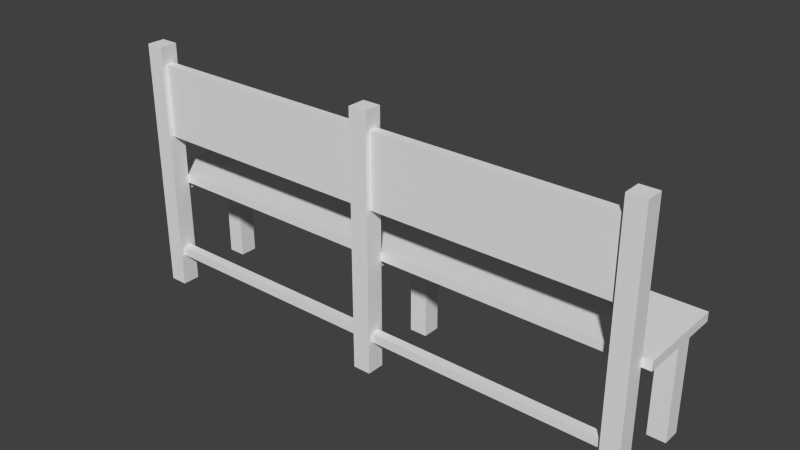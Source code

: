 # Source: ChurchBench.blend  (saved by Blender 2.71.0; exported with 4.5.12 LTS)
import bpy
from mathutils import Matrix  # noqa: F401  (used for matrix-valued properties, if any)

bpy.ops.wm.read_factory_settings(use_empty=True)
scene = bpy.context.scene
scene.name = 'Scene'

# ---- collections
col_collection_1 = bpy.data.collections.new('Collection 1'); scene.collection.children.link(col_collection_1)

# ---- world
world_world = bpy.data.worlds.new('World'); scene.world = world_world
world_world.color = (0.05088, 0.05088, 0.05088)
world_world.use_sun_shadow = False
world_world.sun_shadow_jitter_overblur = 0.0
world_world.cycles.sampling_method = 'MANUAL'
world_world.cycles.sample_map_resolution = 256

# ---- meshes
me_cube = bpy.data.meshes.new('Cube')
me_cube.from_pydata([(-1.425, -0.25, 0.55), (-1.425, 0.1, 0.55), (-1.375, 0.1, 0.55), (-1.375, -0.25, 0.55), (-1.425, -0.25, 0.6), (-1.425, 0.1, 0.6), (-1.375, 0.1, 0.6), (-1.375, -0.25, 0.6), (1.375, -0.25, 0.55), (1.375, 0.1, 0.55), (1.425, 0.1, 0.55), (1.425, -0.25, 0.55), (1.375, -0.25, 0.6), (1.375, 0.1, 0.6), (1.425, 0.1, 0.6), (1.425, -0.25, 0.6), (-0.025, -0.25, 0.55), (-0.025, 0.1, 0.55), (0.025, 0.1, 0.55), (0.025, -0.25, 0.55), (-0.025, -0.25, 0.6), (-0.025, 0.1, 0.6), (0.025, 0.1, 0.6), (0.025, -0.25, 0.6), (-1.35, 0.125, 0.55), (-1.35, 0.175, 0.55), (-0.05, 0.175, 0.55), (-0.05, 0.125, 0.55), (-1.35, 0.125, 0.6), (-1.35, 0.175, 0.6), (-0.05, 0.175, 0.6), (-0.05, 0.125, 0.6), (0.05, 0.125, 0.55), (0.05, 0.175, 0.55), (1.35, 0.175, 0.55), (1.35, 0.125, 0.55), (0.05, 0.125, 0.6), (0.05, 0.175, 0.6), (1.35, 0.175, 0.6), (1.35, 0.125, 0.6), (0.05, -0.325, 0.175), (0.05, -0.275, 0.175), (1.35, -0.275, 0.175), (1.35, -0.325, 0.175), (0.05, -0.325, 0.225), (0.05, -0.275, 0.225), (1.35, -0.275, 0.225), (1.35, -0.325, 0.225), (-1.35, -0.325, 0.175), (-1.35, -0.275, 0.175), (-0.05, -0.275, 0.175), (-0.05, -0.325, 0.175), (-1.35, -0.325, 0.225), (-1.35, -0.275, 0.225), (-0.05, -0.275, 0.225), (-0.05, -0.325, 0.225), (-1.35, -0.325, 0.9), (-1.35, -0.275, 0.9), (-0.05, -0.275, 0.9), (-0.05, -0.325, 0.9), (-1.35, -0.325, 1.3), (-1.35, -0.275, 1.3), (-0.05, -0.275, 1.3), (-0.05, -0.325, 1.3), (0.05, -0.325, 0.9), (0.05, -0.275, 0.9), (1.35, -0.275, 0.9), (1.35, -0.325, 0.9), (0.05, -0.325, 1.3), (0.05, -0.275, 1.3), (1.35, -0.275, 1.3), (1.35, -0.325, 1.3), (1.35, -0.35, 5.96e-08), (1.35, -0.25, 5.96e-08), (1.45, -0.25, 5.96e-08), (1.45, -0.35, 5.96e-08), (1.35, -0.35, 1.4), (1.35, -0.25, 1.4), (1.45, -0.25, 1.4), (1.45, -0.35, 1.4), (-1.45, -0.35, 5.96e-08), (-1.45, -0.25, 5.96e-08), (-1.35, -0.25, 5.96e-08), (-1.35, -0.35, 5.96e-08), (-1.45, -0.35, 1.4), (-1.45, -0.25, 1.4), (-1.35, -0.25, 1.4), (-1.35, -0.35, 1.4), (-0.05, -0.35, 5.96e-08), (-0.05, -0.25, 5.96e-08), (0.05, -0.25, 5.96e-08), (0.05, -0.35, 5.96e-08), (-0.05, -0.35, 1.4), (-0.05, -0.25, 1.4), (0.05, -0.25, 1.4), (0.05, -0.35, 1.4), (-1.45, 0.1, 5.96e-08), (-1.45, 0.2, 5.96e-08), (-1.35, 0.2, 5.96e-08), (-1.35, 0.1, 5.96e-08), (-1.45, 0.1, 0.6), (-1.45, 0.2, 0.6), (-1.35, 0.2, 0.6), (-1.35, 0.1, 0.6), (-0.05, 0.1, 5.96e-08), (-0.05, 0.2, 5.96e-08), (0.05, 0.2, 5.96e-08), (0.05, 0.1, 5.96e-08), (-0.05, 0.1, 0.6), (-0.05, 0.2, 0.6), (0.05, 0.2, 0.6), (0.05, 0.1, 0.6), (1.35, 0.1, 5.96e-08), (1.35, 0.2, 5.96e-08), (1.45, 0.2, 5.96e-08), (1.45, 0.1, 5.96e-08), (1.35, 0.1, 0.6), (1.35, 0.2, 0.6), (1.45, 0.2, 0.6), (1.45, 0.1, 0.6), (-1.5, -0.25, 0.6), (-1.5, 0.25, 0.6), (1.5, 0.25, 0.6), (1.5, -0.25, 0.6), (-1.5, -0.25, 0.65), (-1.5, 0.25, 0.65), (1.5, 0.25, 0.65), (1.5, -0.25, 0.65)], [], [(4, 5, 1, 0), (5, 6, 2, 1), (6, 7, 3, 2), (7, 4, 0, 3), (0, 1, 2, 3), (7, 6, 5, 4), (12, 13, 9, 8), (13, 14, 10, 9), (14, 15, 11, 10), (15, 12, 8, 11), (8, 9, 10, 11), (15, 14, 13, 12), (20, 21, 17, 16), (21, 22, 18, 17), (22, 23, 19, 18), (23, 20, 16, 19), (16, 17, 18, 19), (23, 22, 21, 20), (28, 29, 25, 24), (29, 30, 26, 25), (30, 31, 27, 26), (31, 28, 24, 27), (24, 25, 26, 27), (31, 30, 29, 28), (36, 37, 33, 32), (37, 38, 34, 33), (38, 39, 35, 34), (39, 36, 32, 35), (32, 33, 34, 35), (39, 38, 37, 36), (44, 45, 41, 40), (45, 46, 42, 41), (46, 47, 43, 42), (47, 44, 40, 43), (40, 41, 42, 43), (47, 46, 45, 44), (52, 53, 49, 48), (53, 54, 50, 49), (54, 55, 51, 50), (55, 52, 48, 51), (48, 49, 50, 51), (55, 54, 53, 52), (60, 61, 57, 56), (61, 62, 58, 57), (62, 63, 59, 58), (63, 60, 56, 59), (56, 57, 58, 59), (63, 62, 61, 60), (68, 69, 65, 64), (69, 70, 66, 65), (70, 71, 67, 66), (71, 68, 64, 67), (64, 65, 66, 67), (71, 70, 69, 68), (76, 77, 73, 72), (77, 78, 74, 73), (78, 79, 75, 74), (79, 76, 72, 75), (72, 73, 74, 75), (79, 78, 77, 76), (84, 85, 81, 80), (85, 86, 82, 81), (86, 87, 83, 82), (87, 84, 80, 83), (80, 81, 82, 83), (87, 86, 85, 84), (92, 93, 89, 88), (93, 94, 90, 89), (94, 95, 91, 90), (95, 92, 88, 91), (88, 89, 90, 91), (95, 94, 93, 92), (100, 101, 97, 96), (101, 102, 98, 97), (102, 103, 99, 98), (103, 100, 96, 99), (96, 97, 98, 99), (103, 102, 101, 100), (108, 109, 105, 104), (109, 110, 106, 105), (110, 111, 107, 106), (111, 108, 104, 107), (104, 105, 106, 107), (111, 110, 109, 108), (116, 117, 113, 112), (117, 118, 114, 113), (118, 119, 115, 114), (119, 116, 112, 115), (112, 113, 114, 115), (119, 118, 117, 116), (124, 125, 121, 120), (125, 126, 122, 121), (126, 127, 123, 122), (127, 124, 120, 123), (120, 121, 122, 123), (127, 126, 125, 124)])
_uv = me_cube.uv_layers.new(name='UVMap')
_uv.uv.foreach_set('vector', [-0.6998, -0.6998, 1.7, -0.6998, 1.7, 1.7, -0.6998, 1.7, -0.6998, -0.6998, 1.7, -0.6998, 1.7, 1.7, -0.6998, 1.7, -0.6998, -0.6998, 1.7, -0.6998, 1.7, 1.7, -0.6998, 1.7, -0.6998, -0.6998, 1.7, -0.6998, 1.7, 1.7, -0.6998, 1.7, -0.6998, -0.6998, 1.7, -0.6998, 1.7, 1.7, -0.6998, 1.7, -0.6998, -0.6998, 1.7, -0.6998, 1.7, 1.7, -0.6998, 1.7, -0.6998, -0.6998, 1.7, -0.6998, 1.7, 1.7, -0.6998, 1.7, -0.6998, -0.6998, 1.7, -0.6998, 1.7, 1.7, -0.6998, 1.7, -0.6998, -0.6998, 1.7, -0.6998, 1.7, 1.7, -0.6998, 1.7, -0.6998, -0.6998, 1.7, -0.6998, 1.7, 1.7, -0.6998, 1.7, -0.6998, -0.6998, 1.7, -0.6998, 1.7, 1.7, -0.6998, 1.7, -0.6998, -0.6998, 1.7, -0.6998, 1.7, 1.7, -0.6998, 1.7, -0.6998, -0.6998, 1.7, -0.6998, 1.7, 1.7, -0.6998, 1.7, -0.6998, -0.6998, 1.7, -0.6998, 1.7, 1.7, -0.6998, 1.7, -0.6998, -0.6998, 1.7, -0.6998, 1.7, 1.7, -0.6998, 1.7, -0.6998, -0.6998, 1.7, -0.6998, 1.7, 1.7, -0.6998, 1.7, -0.6998, -0.6998, 1.7, -0.6998, 1.7, 1.7, -0.6998, 1.7, -0.6998, -0.6998, 1.7, -0.6998, 1.7, 1.7, -0.6998, 1.7, -0.6998, -0.6998, 1.7, -0.6998, 1.7, 1.7, -0.6998, 1.7, -0.6998, -0.6998, 1.7, -0.6998, 1.7, 1.7, -0.6998, 1.7, -0.6998, -0.6998, 1.7, -0.6998, 1.7, 1.7, -0.6998, 1.7, -0.6998, -0.6998, 1.7, -0.6998, 1.7, 1.7, -0.6998, 1.7, -0.6998, -0.6998, 1.7, -0.6998, 1.7, 1.7, -0.6998, 1.7, -0.6998, -0.6998, 1.7, -0.6998, 1.7, 1.7, -0.6998, 1.7, -0.6998, -0.6998, 1.7, -0.6998, 1.7, 1.7, -0.6998, 1.7, -0.6998, -0.6998, 1.7, -0.6998, 1.7, 1.7, -0.6998, 1.7, -0.6998, -0.6998, 1.7, -0.6998, 1.7, 1.7, -0.6998, 1.7, -0.6998, -0.6998, 1.7, -0.6998, 1.7, 1.7, -0.6998, 1.7, -0.6998, -0.6998, 1.7, -0.6998, 1.7, 1.7, -0.6998, 1.7, -0.6998, -0.6998, 1.7, -0.6998, 1.7, 1.7, -0.6998, 1.7, -0.6998, -0.6998, 1.7, -0.6998, 1.7, 1.7, -0.6998, 1.7, -0.6998, -0.6998, 1.7, -0.6998, 1.7, 1.7, -0.6998, 1.7, -0.6998, -0.6998, 1.7, -0.6998, 1.7, 1.7, -0.6998, 1.7, -0.6998, -0.6998, 1.7, -0.6998, 1.7, 1.7, -0.6998, 1.7, -0.6998, -0.6998, 1.7, -0.6998, 1.7, 1.7, -0.6998, 1.7, -0.6998, -0.6998, 1.7, -0.6998, 1.7, 1.7, -0.6998, 1.7, -0.6998, -0.6998, 1.7, -0.6998, 1.7, 1.7, -0.6998, 1.7, -0.6998, -0.6998, 1.7, -0.6998, 1.7, 1.7, -0.6998, 1.7, -0.6998, -0.6998, 1.7, -0.6998, 1.7, 1.7, -0.6998, 1.7, -0.6998, -0.6998, 1.7, -0.6998, 1.7, 1.7, -0.6998, 1.7, -0.6998, -0.6998, 1.7, -0.6998, 1.7, 1.7, -0.6998, 1.7, -0.6998, -0.6998, 1.7, -0.6998, 1.7, 1.7, -0.6998, 1.7, -0.6998, -0.6998, 1.7, -0.6998, 1.7, 1.7, -0.6998, 1.7, -0.6998, -0.6998, 1.7, -0.6998, 1.7, 1.7, -0.6998, 1.7, -0.6998, -0.6998, 1.7, -0.6998, 1.7, 1.7, -0.6998, 1.7, -0.6998, -0.6998, 1.7, -0.6998, 1.7, 1.7, -0.6998, 1.7, -0.6998, -0.6998, 1.7, -0.6998, 1.7, 1.7, -0.6998, 1.7, -0.6998, -0.6998, 1.7, -0.6998, 1.7, 1.7, -0.6998, 1.7, -0.6998, -0.6998, 1.7, -0.6998, 1.7, 1.7, -0.6998, 1.7, -0.6998, -0.6998, 1.7, -0.6998, 1.7, 1.7, -0.6998, 1.7, -0.6998, -0.6998, 1.7, -0.6998, 1.7, 1.7, -0.6998, 1.7, -0.6998, -0.6998, 1.7, -0.6998, 1.7, 1.7, -0.6998, 1.7, -0.6998, -0.6998, 1.7, -0.6998, 1.7, 1.7, -0.6998, 1.7, -0.6998, -0.6998, 1.7, -0.6998, 1.7, 1.7, -0.6998, 1.7, -0.6998, -0.6998, 1.7, -0.6998, 1.7, 1.7, -0.6998, 1.7, -0.6998, -0.6998, 1.7, -0.6998, 1.7, 1.7, -0.6998, 1.7, -0.6998, -0.6998, 1.7, -0.6998, 1.7, 1.7, -0.6998, 1.7, -0.6998, -0.6998, 1.7, -0.6998, 1.7, 1.7, -0.6998, 1.7, -0.6998, -0.6998, 1.7, -0.6998, 1.7, 1.7, -0.6998, 1.7, -0.6998, -0.6998, 1.7, -0.6998, 1.7, 1.7, -0.6998, 1.7, -0.6998, -0.6998, 1.7, -0.6998, 1.7, 1.7, -0.6998, 1.7, -0.6998, -0.6998, 1.7, -0.6998, 1.7, 1.7, -0.6998, 1.7, -0.6998, -0.6998, 1.7, -0.6998, 1.7, 1.7, -0.6998, 1.7, -0.6998, -0.6998, 1.7, -0.6998, 1.7, 1.7, -0.6998, 1.7, -0.6998, -0.6998, 1.7, -0.6998, 1.7, 1.7, -0.6998, 1.7, -0.6998, -0.6998, 1.7, -0.6998, 1.7, 1.7, -0.6998, 1.7, -0.6998, -0.6998, 1.7, -0.6998, 1.7, 1.7, -0.6998, 1.7, -0.6998, -0.6998, 1.7, -0.6998, 1.7, 1.7, -0.6998, 1.7, -0.6998, -0.6998, 1.7, -0.6998, 1.7, 1.7, -0.6998, 1.7, -0.6998, -0.6998, 1.7, -0.6998, 1.7, 1.7, -0.6998, 1.7, -0.6998, -0.6998, 1.7, -0.6998, 1.7, 1.7, -0.6998, 1.7, -0.6998, -0.6998, 1.7, -0.6998, 1.7, 1.7, -0.6998, 1.7, -0.6998, -0.6998, 1.7, -0.6998, 1.7, 1.7, -0.6998, 1.7, -0.6998, -0.6998, 1.7, -0.6998, 1.7, 1.7, -0.6998, 1.7, -0.6998, -0.6998, 1.7, -0.6998, 1.7, 1.7, -0.6998, 1.7, -0.6998, -0.6998, 1.7, -0.6998, 1.7, 1.7, -0.6998, 1.7, -0.6998, -0.6998, 1.7, -0.6998, 1.7, 1.7, -0.6998, 1.7, -0.6998, -0.6998, 1.7, -0.6998, 1.7, 1.7, -0.6998, 1.7, -0.6998, -0.6998, 1.7, -0.6998, 1.7, 1.7, -0.6998, 1.7, -0.6998, -0.6998, 1.7, -0.6998, 1.7, 1.7, -0.6998, 1.7, -0.6998, -0.6998, 1.7, -0.6998, 1.7, 1.7, -0.6998, 1.7, -0.6998, -0.6998, 1.7, -0.6998, 1.7, 1.7, -0.6998, 1.7, -0.6998, -0.6998, 1.7, -0.6998, 1.7, 1.7, -0.6998, 1.7, -0.6998, -0.6998, 1.7, -0.6998, 1.7, 1.7, -0.6998, 1.7, -0.6998, -0.6998, 1.7, -0.6998, 1.7, 1.7, -0.6998, 1.7, -0.6998, -0.6998, 1.7, -0.6998, 1.7, 1.7, -0.6998, 1.7, -0.6998, -0.6998, 1.7, -0.6998, 1.7, 1.7, -0.6998, 1.7, -0.6998, -0.6998, 1.7, -0.6998, 1.7, 1.7, -0.6998, 1.7, -0.6998, -0.6998, 1.7, -0.6998, 1.7, 1.7, -0.6998, 1.7, -0.6998, -0.6998, 1.7, -0.6998, 1.7, 1.7, -0.6998, 1.7, -0.6998, -0.6998, 1.7, -0.6998, 1.7, 1.7, -0.6998, 1.7, -0.6998, -0.6998, 1.7, -0.6998, 1.7, 1.7, -0.6998, 1.7, -0.6998, -0.6998, 1.7, -0.6998, 1.7, 1.7, -0.6998, 1.7, -0.6998, -0.6998, 1.7, -0.6998, 1.7, 1.7, -0.6998, 1.7, -0.6998, -0.6998, 1.7, -0.6998, 1.7, 1.7, -0.6998, 1.7, -0.6998, -0.6998, 1.7, -0.6998, 1.7, 1.7, -0.6998, 1.7])
me_cube.use_remesh_preserve_volume = False
me_cube.use_remesh_preserve_attributes = False
me_cube.use_mirror_vertex_groups = False
me_cube.update()

# ---- objects
ob_cube = bpy.data.objects.new('Cube', me_cube)

# ---- transforms, parenting, visibility, modifiers, constraints
ob_cube.location = (0.0, 0.0, 0.0)
ob_cube.lineart.crease_threshold = 0.0

# ---- collection membership
col_collection_1.objects.link(ob_cube)

# ---- scene / render settings (as saved in the file)
scene.frame_start = 1; scene.frame_end = 250; scene.frame_set(1)
scene.render.engine = 'BLENDER_EEVEE_NEXT'
scene.render.resolution_percentage = 50
scene.render.dither_intensity = 0.0
scene.cycles.use_denoising = False
scene.cycles.samples = 10
scene.cycles.sampling_pattern = 'TABULATED_SOBOL'
scene.cycles.light_sampling_threshold = 0.0
scene.cycles.use_adaptive_sampling = False
scene.cycles.use_light_tree = False
scene.cycles.blur_glossy = 0.0
scene.cycles.volume_bounces = 1
scene.cycles.pixel_filter_type = 'GAUSSIAN'
scene.cycles.sample_clamp_indirect = 0.0
scene.view_settings.view_transform = 'Standard'
bpy.context.view_layer.update()

# ---- added for rendering (the .blend has no active camera and no usable light): camera, sun
cam_auto = bpy.data.cameras.new('AutoCamera')
cam_auto.lens = 50.0
cam_auto.sensor_width = 36.0
cam_auto.clip_end = 1000.0
ob_auto_camera = bpy.data.objects.new('AutoCamera', cam_auto)
scene.collection.objects.link(ob_auto_camera)
ob_auto_camera.location = (3.11294, -3.78553, 3.19035)
ob_auto_camera.rotation_euler = (1.09748, -7.21219e-08, 0.694738)
scene.camera = ob_auto_camera
light_auto_sun = bpy.data.lights.new('AutoSun', 'SUN')
light_auto_sun.energy = 3.0
light_auto_sun.angle = 0.0523599
ob_auto_sun = bpy.data.objects.new('AutoSun', light_auto_sun)
scene.collection.objects.link(ob_auto_sun)
ob_auto_sun.rotation_euler = (0.872665, 0.174533, 0.523599)
bpy.context.view_layer.update()
